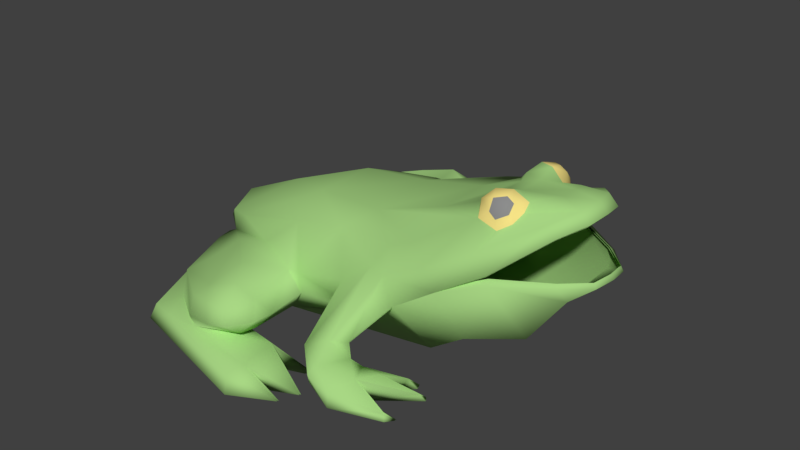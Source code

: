 # Source: frogCan.blend  (saved by Blender 2.79.0; exported with 4.5.12 LTS)
import bpy
from mathutils import Matrix  # noqa: F401  (used for matrix-valued properties, if any)

bpy.ops.wm.read_factory_settings(use_empty=True)
scene = bpy.context.scene
scene.name = 'Scene'

# ---- collections
col_collection_1 = bpy.data.collections.new('Collection 1'); scene.collection.children.link(col_collection_1)

# ---- materials (node trees are filled in below, after node groups)
mat_mat_1 = bpy.data.materials.new('Mat.1')
mat_mat_1.alpha_threshold = 0.0
mat_mat_1.diffuse_color = (0.2626, 0.2634, 0.264, 1.0)
mat_mat_1.roughness = 0.5
mat_gold = bpy.data.materials.new('Gold')
mat_gold.alpha_threshold = 0.0
mat_gold.diffuse_color = (0.9051, 0.7381, 0.2371, 1.0)
mat_gold.roughness = 0.5
mat_gold.specular_intensity = 1.0
mat_mat_7 = bpy.data.materials.new('Mat.7')
mat_mat_7.alpha_threshold = 0.0
mat_mat_7.diffuse_color = (0.3922, 0.6784, 0.2314, 1.0)
mat_mat_7.roughness = 0.5
mat_mat_7.specular_intensity = 1.0
mat_mat_002 = bpy.data.materials.new('Mat.002')
mat_mat_002.alpha_threshold = 0.0
mat_mat_002.diffuse_color = (0.2626, 0.2634, 0.264, 1.0)
mat_mat_002.roughness = 0.5
mat_gold_001 = bpy.data.materials.new('Gold.001')
mat_gold_001.alpha_threshold = 0.0
mat_gold_001.diffuse_color = (0.9051, 0.7381, 0.2371, 1.0)
mat_gold_001.roughness = 0.5
mat_gold_001.specular_intensity = 1.0
mat_mat_000 = bpy.data.materials.new('Mat.000')
mat_mat_000.alpha_threshold = 0.0
mat_mat_000.diffuse_color = (0.3922, 0.6784, 0.2314, 1.0)
mat_mat_000.roughness = 0.5
mat_mat_000.specular_intensity = 1.0

# ---- material node trees

# ---- world
world_world = bpy.data.worlds.new('World'); scene.world = world_world
world_world.color = (0.05088, 0.05088, 0.05088)
world_world.use_sun_shadow = False
world_world.sun_shadow_jitter_overblur = 0.0
world_world.cycles.sampling_method = 'MANUAL'

# ---- meshes
me_frog = bpy.data.meshes.new('Frog')
me_frog.from_pydata([(6.562, 0.003021, -111.4), (19.77, 0.003021, -114.0), (-4.337, 12.05, -113.8), (2.373, 0.003021, -91.28), (-5.12, 14.61, -93.63), (12.84, 0.003038, -83.84), (24.7, 0.003021, -102.8), (-121.3, 0.003038, -22.82), (-102.4, 0.003021, -23.53), (-101.9, 8.729, -19.53), (-119.4, 13.5, -17.6), (-93.55, 0.0, -103.8), (-118.9, 12.74, -26.44), (-88.91, 10.47, -101.9), (-64.87, 0.003038, -71.88), (-51.37, 11.95, -104.9), (-55.34, 16.8, -105.3), (-52.72, 30.82, -103.2), (-33.95, 22.98, -111.0), (-37.81, 34.05, -107.3), (-24.78, 12.97, -87.29), (-32.3, 7.292, -51.11), (-72.73, 11.23, -105.7), (-6.062, 10.6, -123.7), (-5.14, 0.003021, -127.1), (-62.19, 42.6, -59.46), (-111.6, 17.66, -19.05), (-59.07, 36.24, -42.59), (-29.91, 34.86, -54.64), (-20.23, 22.53, -55.01), (-10.98, 27.72, -87.36), (-16.46, 37.71, -92.85), (-12.76, 26.89, -98.78), (-25.74, 33.56, -107.2), (-28.02, 43.27, -94.57), (-21.58, 17.62, -100.6), (-21.64, 25.79, -109.8), (-75.75, 31.35, -72.89), (-83.92, 25.75, -81.79), (-84.58, 9.867, -85.8), (-49.53, 34.68, -94.08), (-40.16, 44.94, -78.44), (-126.3, 19.31, -8.09), (-128.8, 21.19, 1e-14), (-116.1, 37.53, 1e-14), (-108.5, 33.7, -21.85), (-74.51, 56.6, 0.0), (-34.48, 68.41, -19.5), (116.4, 96.97, -30.5), (97.6, 91.4, -29.03), (99.19, 95.21, -21.12), (126.8, 102.7, -16.17), (99.36, 99.6, -17.29), (113.0, 103.4, -7.498), (112.6, 103.7, -13.05), (66.4, 0.003021, -56.65), (62.75, 4.736, -61.37), (38.21, 0.003021, -77.63), (43.46, 11.7, -75.79), (-91.71, 37.6, -29.18), (-31.15, 58.86, -43.35), (30.59, 16.79, -95.47), (38.34, 15.53, -78.8), (48.98, 12.03, -86.76), (9.094, 27.83, -53.07), (-20.96, 34.73, -54.87), (9.805, 40.38, -52.79), (25.23, 15.25, -70.16), (32.68, 20.81, -73.85), (44.13, 36.96, -53.12), (33.24, 27.48, -46.42), (76.33, 0.003021, -87.61), (72.76, 0.003021, -92.29), (71.02, 3.42, -90.76), (36.98, 0.003021, -93.03), (27.59, 7.053, -98.38), (43.09, 0.003021, -101.8), (-0.3839, 64.51, -41.28), (27.32, 54.03, -49.01), (37.7, 53.44, -52.61), (34.01, 65.22, -41.35), (49.18, 79.69, -41.81), (61.14, 64.56, -53.04), (73.05, 93.8, -19.36), (78.54, 99.84, -28.08), (80.3, 91.3, -33.12), (94.9, 71.03, -44.78), (89.22, 76.81, -44.75), (125.3, 64.34, -30.34), (139.1, 62.82, -15.83), (69.48, 54.1, -53.49), (91.09, 87.28, -32.79), (8.255, 73.48, -19.14), (14.42, 18.82, -87.5), (42.17, 7.678, -99.8), (29.45, 13.86, -101.2), (26.63, 23.16, -81.51), (49.01, 82.81, -17.53), (13.79, 12.66, -85.95), (8.278, 21.83, -50.42), (53.12, 8.763, -72.16), (23.9, 22.04, -46.51), (53.41, 0.003021, -84.95), (129.3, 104.2, -2.518), (134.8, 98.68, -2.545), (79.52, 97.26, -9.128), (79.35, 100.5, -14.51), (91.43, 105.3, -19.52), (90.7, 101.4, -10.05), (83.01, 104.6, -22.71), (74.09, 2.626, -65.79), (77.81, 0.003021, -65.45), (67.84, 0.003021, -59.77), (62.22, 0.003021, -66.33), (75.91, 0.003021, -63.05), (127.6, 103.3, 11.3), (113.3, 103.7, 3.352), (100.2, 100.3, 14.0), (91.16, 101.8, 7.168), (79.95, 97.6, 7.015), (49.94, 83.56, 17.63), (9.355, 70.91, 22.27), (-34.48, 68.41, 19.5), (-0.3839, 64.51, 41.28), (36.24, 67.01, 42.94), (74.03, 94.59, 17.71), (133.3, 97.48, 11.27), (126.5, 66.56, 26.53), (129.1, 57.53, 20.28), (110.3, 31.12, 25.66), (96.37, 69.96, 42.83), (72.32, 56.37, 53.63), (81.54, 26.53, 40.05), (47.01, 39.26, 55.34), (51.62, 2.532, 28.35), (-32.3, 7.292, 51.11), (26.48, 24.09, 50.44), (8.278, 21.83, 50.42), (35.79, 29.51, 49.63), (126.5, 57.09, -23.48), (106.8, 33.34, -25.82), (76.14, 26.28, -36.75), (49.85, 1.124, -38.18), (-101.9, 8.729, 19.53), (-126.3, 19.31, 8.09), (-20.23, 22.53, 55.01), (9.094, 27.83, 53.07), (6.562, 0.003021, 111.4), (-4.337, 12.05, 113.8), (19.77, 0.003021, 114.0), (2.373, 0.003021, 91.28), (12.84, 0.003038, 83.84), (-5.12, 14.61, 93.63), (24.7, 0.003021, 102.8), (-108.5, 33.7, 21.85), (100.2, 96.04, 18.02), (99.07, 92.57, 26.16), (117.9, 98.17, 26.39), (113.2, 104.2, 8.897), (66.4, 0.003021, 56.65), (38.21, 0.003021, 77.63), (62.75, 4.736, 61.37), (43.46, 11.7, 75.79), (53.41, 0.003021, 84.95), (48.98, 12.03, 86.76), (71.02, 3.42, 90.76), (76.33, 0.003021, 87.61), (74.09, 2.626, 65.79), (77.81, 0.003021, 65.45), (-91.71, 37.6, 29.18), (-31.15, 58.86, 43.35), (30.59, 16.79, 95.47), (38.34, 15.53, 78.8), (9.805, 40.38, 52.79), (-20.96, 34.73, 54.87), (25.23, 15.25, 70.16), (32.68, 20.81, 73.85), (67.84, 0.003021, 59.77), (53.12, 8.763, 72.16), (62.22, 0.003021, 66.33), (72.76, 0.003021, 92.29), (36.98, 0.003021, 93.03), (43.09, 0.003021, 101.8), (27.59, 7.053, 98.38), (75.91, 0.003021, 63.05), (-111.6, 17.66, 19.05), (27.32, 54.03, 49.01), (40.54, 55.71, 54.47), (63.96, 66.81, 53.19), (51.41, 73.98, 42.29), (82.01, 92.66, 31.17), (79.97, 101.0, 25.87), (-59.07, 36.24, 42.59), (90.69, 82.02, 42.86), (92.77, 88.62, 30.43), (-29.91, 34.86, 54.64), (14.42, 18.82, 87.5), (42.17, 7.678, 99.8), (29.45, 13.86, 101.2), (26.63, 23.16, 81.51), (13.79, 12.66, 85.95), (80.06, 101.1, 12.25), (92.39, 106.0, 16.41), (84.15, 105.5, 20.07), (-121.3, 0.003038, 22.82), (-102.4, 0.003021, 23.53), (-119.4, 13.5, 17.6), (-93.55, 0.0, 103.8), (-88.91, 10.47, 101.9), (-118.9, 12.74, 26.44), (-64.87, 0.003038, 71.88), (-51.37, 11.95, 104.9), (-55.34, 16.8, 105.3), (-33.95, 22.98, 111.0), (-52.72, 30.82, 103.2), (-37.81, 34.05, 107.3), (-24.78, 12.97, 87.29), (-72.73, 11.23, 105.7), (-5.14, 0.003021, 127.1), (-6.062, 10.6, 123.7), (-62.19, 42.6, 59.46), (-16.46, 37.71, 92.85), (-10.98, 27.72, 87.36), (-12.76, 26.89, 98.78), (-28.02, 43.27, 94.57), (-25.74, 33.56, 107.2), (-21.58, 17.62, 100.6), (-21.64, 25.79, 109.8), (-83.92, 25.75, 81.79), (-75.75, 31.35, 72.89), (-84.58, 9.867, 85.8), (-49.53, 34.68, 94.08), (-40.16, 44.94, 78.44), (96.07, 101.3, -26.53), (95.98, 96.46, -30.44), (91.86, 99.52, -30.01), (86.31, 102.8, -30.1), (86.33, 96.58, -33.22), (90.37, 93.43, -33.72), (92.09, 103.9, -26.43), (97.4, 102.3, 23.33), (93.38, 100.7, 27.1), (97.51, 97.68, 27.44), (87.84, 104.0, 27.35), (88.03, 97.93, 30.72), (92.09, 94.8, 31.14), (93.41, 105.0, 23.33), (94.9, 71.03, -44.78), (69.48, 54.1, -53.49), (141.3, 64.73, -2.182), (139.5, 64.72, 11.61), (72.32, 56.37, 53.63), (123.6, 92.39, 26.36), (97.79, 65.35, 44.74), (122.0, 91.19, -30.52), (132.5, 96.9, -16.19), (5.32, 3.094, -111.5), (-4.976, 8.822, -113.2), (-5.71, 11.66, -95.07), (23.13, 2.934, -103.0), (-103.6, 2.376, -25.56), (-91.25, 0.2482, -101.4), (-67.39, 0.12, -74.06), (-5.545, -0.5386, -123.8), (42.52, 37.87, -50.35), (93.19, 72.14, -42.15), (123.8, 66.17, -28.02), (137.7, 65.79, -15.27), (68.16, 55.38, -50.71), (132.4, 96.35, -2.432), (131.0, 95.3, 10.1), (124.7, 68.11, 24.23), (95.4, 69.02, 39.79), (71.88, 55.88, 50.37), (45.17, 40.35, 52.78), (-0.01291, 2.328, 91.22), (10.97, -2.692, 84.43), (-103.6, 2.376, 25.56), (-91.26, 0.4872, 101.4), (-67.39, -0.03662, 74.06), (94.1, 70.22, -41.65), (69.18, 53.72, -50.19), (139.9, 67.76, -2.287), (137.7, 67.39, 10.68), (70.89, 57.64, 50.91), (121.9, 90.79, 23.94), (96.05, 67.5, 40.39), (120.6, 89.72, -27.92), (130.4, 94.77, -14.82)], [], [(0, 1, 2), (3, 4, 5), (6, 0, 2), (3, 6, 4), (7, 8, 9), (10, 7, 9), (8, 7, 11), (11, 12, 13), (14, 15, 9), (8, 14, 9), (16, 17, 18), (18, 17, 19), (15, 20, 9), (20, 21, 9), (22, 23, 24, 11), (22, 11, 13), (1, 24, 23), (25, 26, 27), (28, 29, 30, 31), (30, 32, 31), (31, 33, 34), (35, 36, 32), (18, 36, 35, 15), (33, 36, 18, 19), (12, 10, 26, 37), (12, 37, 38), (38, 39, 12), (16, 18, 15), (39, 13, 12), (40, 19, 17), (25, 27, 28, 41), (22, 13, 39, 15), (16, 15, 39), (34, 19, 40, 41), (19, 34, 33), (35, 20, 15), (25, 37, 26), (26, 10, 9), (34, 41, 28, 31), (25, 41, 40, 37), (32, 36, 33, 31), (38, 37, 40, 17), (20, 30, 29, 21), (35, 32, 30, 20), (16, 39, 38, 17), (5, 4, 14), (2, 1, 23), (2, 23, 22, 15), (14, 4, 15), (7, 12, 11), (7, 10, 12), (42, 43, 44, 45), (45, 44, 46, 47), (48, 49, 50, 51), (52, 53, 54), (54, 53, 51), (52, 54, 51, 50), (55, 56, 57), (56, 58, 57), (45, 47, 59), (47, 60, 59), (61, 62, 63), (62, 58, 63), (64, 29, 65, 66), (58, 62, 57), (67, 57, 68), (57, 62, 68), (69, 70, 68), (70, 67, 68), (71, 72, 73), (74, 75, 76), (26, 9, 42), (45, 26, 42), (66, 77, 78), (79, 80, 81, 82), (83, 84, 85), (26, 45, 59, 27), (60, 47, 77), (247, 87, 48, 254), (254, 48, 51, 255), (79, 82, 248, 69), (87, 91, 49, 48), (87, 247, 248, 82), (65, 28, 60, 77), (65, 77, 66), (85, 82, 81), (87, 82, 85, 91), (81, 80, 92), (80, 79, 78, 77), (93, 66, 78), (94, 95, 61, 63), (76, 94, 73, 72), (78, 79, 96, 93), (79, 69, 68, 96), (93, 96, 61, 95), (96, 68, 62, 61), (73, 94, 63), (85, 81, 92, 97), (85, 97, 83), (65, 29, 28), (98, 99, 64, 66), (98, 66, 93), (75, 98, 93, 95), (95, 94, 76), (75, 95, 76), (60, 28, 27, 59), (100, 58, 56), (67, 98, 57), (57, 98, 74), (67, 101, 99, 98), (67, 70, 101), (72, 71, 102, 76), (74, 76, 102), (103, 104, 255, 51), (74, 98, 75), (105, 106, 83), (52, 107, 108), (106, 105, 108), (106, 109, 84, 83), (107, 109, 106, 108), (73, 63, 102, 71), (102, 63, 110, 111), (55, 112, 56), (100, 56, 113), (113, 56, 112), (110, 100, 113, 114), (114, 111, 110), (115, 103, 116), (51, 53, 103), (117, 116, 118), (52, 108, 53), (108, 105, 119, 118), (120, 119, 105, 97), (121, 120, 97, 92), (122, 47, 46), (118, 116, 53, 108), (123, 124, 121, 122), (103, 53, 116), (83, 97, 105), (125, 119, 120), (250, 127, 128), (129, 128, 253), (253, 128, 127), (251, 132, 253), (253, 132, 129), (251, 133, 132), (132, 133, 134), (135, 136, 137), (135, 134, 136), (138, 136, 134, 133), (89, 139, 88), (140, 86, 139), (86, 88, 139), (90, 86, 141), (86, 140, 141), (90, 141, 69), (141, 142, 69), (21, 99, 101), (21, 101, 142), (70, 69, 142, 101), (250, 128, 249), (141, 140, 129, 132), (142, 141, 132, 134), (140, 139, 128, 129), (139, 249, 128), (21, 142, 134, 135), (135, 143, 9, 21), (143, 144, 42, 9), (42, 144, 43), (89, 249, 139), (145, 135, 137, 146), (29, 64, 99, 21), (147, 148, 149), (150, 151, 152), (153, 148, 147), (150, 152, 153), (144, 154, 44, 43), (154, 122, 46, 44), (155, 156, 157, 115), (117, 158, 116), (158, 115, 116), (117, 155, 115, 158), (159, 160, 161), (161, 160, 162), (163, 164, 165, 166), (167, 164, 163, 168), (154, 169, 122), (122, 169, 170), (171, 164, 172), (172, 164, 162), (146, 173, 174, 145), (162, 160, 172), (175, 176, 160), (160, 176, 172), (133, 176, 138), (138, 176, 175), (159, 161, 177), (178, 179, 161), (179, 177, 161), (166, 165, 180), (181, 182, 183), (179, 178, 167, 184), (184, 167, 168), (185, 144, 143), (154, 144, 185), (173, 186, 123), (187, 188, 189, 124), (125, 190, 191), (185, 192, 169, 154), (170, 123, 122), (130, 252, 157, 193), (252, 126, 115, 157), (187, 133, 131, 188), (156, 194, 193, 157), (193, 188, 131, 130), (174, 173, 123, 170), (174, 170, 195), (190, 189, 188), (190, 188, 193, 194), (189, 121, 124), (124, 123, 186, 187), (196, 186, 173), (197, 164, 171, 198), (165, 197, 182, 180), (186, 196, 199, 187), (187, 199, 176, 133), (196, 198, 171, 199), (199, 171, 172, 176), (165, 164, 197), (190, 125, 120, 121), (190, 121, 189), (174, 195, 145), (200, 196, 173, 146), (200, 146, 137), (183, 198, 196, 200), (198, 182, 197), (183, 182, 198), (170, 169, 192, 195), (178, 162, 164, 167), (175, 160, 200), (160, 181, 200), (175, 200, 137, 136), (175, 136, 138), (179, 160, 159, 177), (103, 115, 126, 104), (181, 183, 200), (119, 125, 201), (117, 118, 202), (201, 118, 119), (201, 125, 191, 203), (202, 118, 201, 203), (204, 143, 205), (206, 143, 204), (205, 207, 204), (207, 208, 209), (210, 143, 211), (205, 143, 210), (212, 213, 214), (213, 215, 214), (211, 143, 216), (216, 143, 135), (152, 148, 153), (217, 208, 207, 218), (217, 218, 219), (149, 219, 218), (220, 192, 185), (195, 221, 222, 145), (222, 221, 223), (221, 224, 225), (226, 223, 227), (213, 211, 226, 227), (225, 215, 213, 227), (209, 228, 229, 185), (209, 185, 206), (228, 209, 230), (212, 211, 213), (230, 209, 208), (231, 214, 215), (220, 232, 195, 192), (217, 211, 230, 208), (212, 230, 211), (224, 232, 231, 215), (215, 225, 224), (226, 211, 216), (220, 185, 229), (185, 143, 206), (224, 221, 195, 232), (220, 229, 231, 232), (223, 221, 225, 227), (228, 214, 231, 229), (216, 135, 145, 222), (226, 216, 222, 223), (212, 214, 228, 230), (151, 210, 152), (148, 219, 149), (148, 211, 217, 219), (210, 211, 152), (204, 207, 209), (204, 209, 206), (92, 47, 122, 121), (92, 80, 77, 47), (150, 153, 147), (147, 149, 218), (147, 207, 210, 150), (147, 218, 207), (24, 1, 0), (0, 6, 3), (3, 5, 14), (0, 3, 14, 11), (111, 114, 113, 74), (113, 57, 74), (102, 111, 74), (180, 182, 181, 166), (163, 166, 181), (184, 168, 163, 160), (163, 181, 160), (179, 184, 160), (113, 112, 55, 57), (100, 110, 63, 58), (178, 161, 162), (148, 152, 211), (15, 4, 2), (233, 234, 235), (236, 235, 237), (235, 234, 238, 237), (239, 233, 235, 236), (240, 241, 242), (243, 244, 241), (241, 244, 245, 242), (246, 243, 241, 240), (107, 52, 233, 239), (239, 236, 109, 107), (91, 85, 238), (85, 237, 238), (109, 236, 84), (233, 52, 50, 49), (233, 49, 234), (84, 236, 237, 85), (238, 234, 49, 91), (240, 117, 202, 246), (203, 243, 246, 202), (194, 245, 190), (190, 245, 244), (203, 191, 243), (240, 242, 156, 155), (240, 155, 117), (191, 190, 244, 243), (245, 194, 156, 242), (248, 247, 280, 281), (250, 249, 282, 283), (11, 24, 263, 261), (133, 251, 284, 274), (151, 150, 275, 276), (205, 210, 279, 277), (6, 2, 257, 259), (150, 210, 279, 275), (69, 248, 281, 264), (253, 127, 271, 286), (0, 11, 261, 256), (8, 11, 261, 260), (247, 254, 287, 280), (11, 14, 262, 261), (254, 255, 288, 287), (127, 250, 283, 271), (251, 253, 286, 284), (210, 207, 278, 279), (14, 8, 260, 262), (4, 6, 259, 258), (24, 0, 256, 263), (255, 104, 269, 288), (207, 205, 277, 278), (210, 151, 276, 279), (2, 4, 258, 257), (86, 90, 268, 265), (88, 86, 265, 266), (90, 69, 264, 268), (104, 126, 270, 269), (249, 89, 267, 282), (126, 252, 285, 270), (131, 133, 274, 273), (130, 131, 273, 272), (252, 130, 272, 285), (89, 88, 266, 267)])
me_frog.polygons.foreach_set('use_smooth', [True] * 383)
me_frog.polygons.foreach_set('material_index', [2, 2, 2, 2, 2, 2, 2, 2, 2, 2, 2, 2, 2, 2, 2, 2, 2, 2, 2, 2, 2, 2, 2, 2, 2, 2, 2, 2, 2, 2, 2, 2, 2, 2, 2, 2, 2, 2, 2, 2, 2, 2, 2, 2, 2, 2, 2, 2, 2, 2, 2, 2, 2, 2, 2, 2, 2, 2, 2, 2, 2, 2, 2, 2, 2, 2, 2, 2, 2, 2, 2, 2, 2, 2, 2, 2, 2, 2, 2, 2, 2, 2, 2, 2, 2, 2, 2, 2, 2, 2, 2, 2, 2, 2, 2, 2, 2, 2, 2, 2, 2, 2, 2, 2, 2, 2, 2, 2, 2, 2, 2, 2, 2, 2, 2, 2, 2, 2, 2, 2, 2, 2, 2, 2, 2, 2, 2, 2, 2, 2, 2, 2, 2, 2, 2, 2, 2, 2, 2, 2, 2, 2, 2, 2, 2, 2, 2, 2, 2, 2, 2, 2, 2, 2, 2, 2, 2, 2, 2, 2, 2, 2, 2, 2, 2, 2, 2, 2, 2, 2, 2, 2, 2, 2, 2, 2, 2, 2, 2, 2, 2, 2, 2, 2, 2, 2, 2, 2, 2, 2, 2, 2, 2, 2, 2, 2, 2, 2, 2, 2, 2, 2, 2, 2, 2, 2, 2, 2, 2, 2, 2, 2, 2, 2, 2, 2, 2, 2, 2, 2, 2, 2, 2, 2, 2, 2, 2, 2, 2, 2, 2, 2, 2, 2, 2, 2, 2, 2, 2, 2, 2, 2, 2, 2, 2, 2, 2, 2, 2, 2, 2, 2, 2, 2, 2, 2, 2, 2, 2, 2, 2, 2, 2, 2, 2, 2, 2, 2, 2, 2, 2, 2, 2, 2, 2, 2, 2, 2, 2, 2, 2, 2, 2, 2, 2, 2, 2, 2, 2, 2, 2, 2, 2, 2, 2, 2, 2, 2, 2, 2, 2, 2, 2, 2, 2, 2, 2, 2, 2, 2, 2, 2, 2, 2, 2, 2, 2, 2, 2, 2, 2, 2, 0, 0, 0, 0, 0, 0, 0, 0, 1, 1, 1, 1, 1, 1, 1, 1, 1, 1, 1, 1, 1, 1, 1, 1, 1, 1, 2, 2, 2, 2, 2, 2, 2, 2, 2, 2, 2, 2, 2, 2, 2, 2, 2, 2, 2, 2, 2, 2, 2, 2, 2, 2, 2, 2, 2, 2, 2, 2, 2, 2, 2])
me_frog.materials.append(mat_mat_1)
me_frog.materials.append(mat_gold)
me_frog.materials.append(mat_mat_7)
me_frog.use_remesh_preserve_volume = False
me_frog.use_remesh_preserve_attributes = False
me_frog.use_mirror_vertex_groups = False
me_frog.update()
me_frog_001 = bpy.data.meshes.new('Frog.001')
me_frog_001.from_pydata([(6.844, -0.1749, -110.7), (19.94, -0.1749, -113.2), (-3.961, 11.76, -113.0), (2.691, -0.1749, -90.69), (-4.737, 14.3, -93.02), (13.07, -0.1749, -83.31), (24.82, -0.1749, -102.1), (-119.9, -0.1749, -22.82), (-101.2, -0.1749, -23.53), (-100.7, 8.476, -19.55), (-118.0, 13.2, -17.64), (-92.41, -0.1779, -103.1), (-117.5, 12.45, -26.4), (-87.8, 10.2, -101.2), (-63.97, -0.1749, -71.46), (-50.59, 11.67, -104.2), (-54.52, 16.48, -104.6), (-51.93, 30.38, -102.5), (-33.32, 22.61, -110.3), (-37.15, 33.58, -106.5), (-24.22, 12.68, -86.74), (-31.68, 7.051, -50.86), (-71.76, 10.95, -105.0), (-5.671, 10.33, -122.8), (-4.757, -0.1749, -126.2), (-61.31, 42.06, -59.14), (-110.3, 17.33, -19.08), (-58.22, 35.75, -42.42), (-29.31, 34.38, -54.36), (-19.71, 22.16, -54.74), (-10.55, 27.3, -86.8), (-15.98, 37.21, -92.24), (-12.31, 26.48, -98.12), (-25.18, 33.09, -106.4), (-27.44, 42.71, -93.95), (-21.06, 17.29, -99.93), (-21.12, 25.39, -109.0), (-74.76, 30.91, -72.46), (-82.86, 25.35, -81.28), (-83.51, 9.604, -85.26), (-48.76, 34.2, -93.46), (-39.47, 44.37, -77.96), (-124.9, 18.97, -8.217), (-127.4, 20.83, -0.1964), (-114.8, 37.03, -0.1964), (-107.2, 33.23, -21.86), (-73.53, 55.94, -0.1964), (-33.85, 67.64, -19.53), (115.7, 95.96, -30.43), (97.1, 90.43, -28.98), (98.67, 94.21, -21.13), (126.1, 101.6, -16.22), (98.85, 98.57, -17.33), (112.4, 102.4, -7.629), (112.0, 102.7, -13.13), (66.17, -0.1749, -56.35), (62.55, 4.517, -61.04), (38.22, -0.1749, -77.16), (43.42, 11.42, -75.33), (-90.58, 37.1, -29.12), (-30.54, 58.18, -43.17), (30.67, 16.47, -94.84), (38.35, 15.22, -78.32), (48.9, 11.74, -86.21), (9.355, 27.42, -52.81), (-20.44, 34.25, -54.59), (10.06, 39.85, -52.53), (25.35, 14.94, -69.75), (32.74, 20.45, -73.41), (44.09, 36.46, -52.86), (33.29, 27.06, -46.22), (76.01, -0.1749, -87.05), (72.47, -0.1749, -91.69), (70.75, 3.213, -90.17), (37.0, -0.1749, -92.42), (27.7, 6.814, -97.73), (43.05, -0.1749, -101.1), (-0.04154, 63.78, -41.12), (27.43, 53.39, -48.78), (37.71, 52.8, -52.35), (34.05, 64.48, -41.19), (49.09, 78.83, -41.65), (60.95, 63.83, -52.78), (72.76, 92.82, -19.39), (78.2, 98.8, -28.04), (79.95, 90.34, -33.04), (94.42, 70.24, -44.59), (88.79, 75.97, -44.56), (124.5, 63.6, -30.28), (138.2, 62.1, -15.89), (69.22, 53.46, -53.23), (90.64, 86.35, -32.71), (8.523, 72.67, -19.17), (14.64, 18.48, -86.94), (42.15, 7.434, -99.14), (29.53, 13.57, -100.5), (26.74, 22.78, -81.0), (48.92, 81.92, -17.57), (14.01, 12.37, -85.41), (8.546, 21.46, -50.18), (53.0, 8.51, -71.74), (24.03, 21.67, -46.31), (53.29, -0.1749, -84.41), (128.6, 103.2, -2.692), (134.0, 97.65, -2.719), (79.18, 96.24, -9.245), (79.01, 99.48, -14.58), (90.98, 104.2, -19.54), (90.26, 100.3, -10.16), (82.63, 103.5, -22.71), (73.79, 2.425, -65.42), (77.48, -0.1749, -65.09), (67.6, -0.1749, -59.45), (62.03, -0.1749, -65.95), (75.59, -0.1749, -62.7), (126.8, 102.2, 11.0), (112.6, 102.6, 3.126), (99.67, 99.22, 13.69), (90.71, 100.7, 6.91), (79.6, 96.58, 6.758), (49.85, 82.66, 17.28), (9.613, 70.12, 21.88), (-33.85, 67.64, 19.14), (-0.04154, 63.78, 40.72), (36.27, 66.25, 42.37), (73.73, 93.59, 17.36), (132.4, 96.47, 10.97), (125.8, 65.81, 26.1), (128.3, 56.85, 19.9), (109.7, 30.68, 25.24), (95.88, 69.18, 42.26), (72.04, 55.71, 52.97), (81.17, 26.12, 39.51), (46.94, 38.74, 54.66), (51.51, 2.332, 27.91), (-31.68, 7.051, 50.47), (26.59, 23.7, 49.81), (8.546, 21.46, 49.79), (35.82, 29.08, 49.0), (125.7, 56.42, -23.47), (106.2, 32.87, -25.79), (75.83, 25.88, -36.63), (49.76, 0.9366, -38.05), (-100.7, 8.476, 19.16), (-124.9, 18.97, 7.824), (-19.71, 22.16, 54.34), (9.355, 27.42, 52.42), (6.844, -0.1749, 110.3), (-3.961, 11.76, 112.6), (19.94, -0.1749, 112.8), (2.691, -0.1749, 90.3), (13.07, -0.1749, 82.92), (-4.737, 14.3, 92.63), (24.82, -0.1749, 101.7), (-107.2, 33.23, 21.46), (99.7, 95.03, 17.67), (98.55, 91.59, 25.74), (117.2, 97.15, 25.97), (112.5, 103.1, 8.624), (66.17, -0.1749, 55.96), (38.22, -0.1749, 76.76), (62.55, 4.517, 60.65), (43.42, 11.42, 74.94), (53.29, -0.1749, 84.02), (48.9, 11.74, 85.81), (70.75, 3.213, 89.78), (76.01, -0.1749, 86.66), (73.79, 2.425, 65.03), (77.48, -0.1749, 64.69), (-90.58, 37.1, 28.73), (-30.54, 58.18, 42.78), (30.67, 16.47, 94.45), (38.35, 15.22, 77.93), (10.06, 39.85, 52.14), (-20.44, 34.25, 54.2), (25.35, 14.94, 69.36), (32.74, 20.45, 73.01), (67.6, -0.1749, 59.05), (53.0, 8.51, 71.34), (62.03, -0.1749, 65.56), (72.47, -0.1749, 91.3), (37.0, -0.1749, 92.03), (43.05, -0.1749, 100.7), (27.7, 6.814, 97.33), (75.59, -0.1749, 62.31), (-110.3, 17.33, 18.69), (27.43, 53.39, 48.39), (40.53, 55.05, 53.8), (63.75, 66.06, 52.53), (51.3, 73.17, 41.73), (81.64, 91.68, 30.7), (79.62, 99.93, 25.45), (-58.22, 35.75, 42.02), (90.25, 81.13, 42.29), (92.31, 87.67, 29.97), (-29.31, 34.38, 53.97), (14.64, 18.48, 86.55), (42.15, 7.434, 98.75), (29.53, 13.57, 100.1), (26.74, 22.78, 80.61), (14.01, 12.37, 85.02), (79.71, 100.0, 11.95), (91.93, 104.9, 16.07), (83.76, 104.4, 19.7), (-119.9, -0.1749, 22.43), (-101.2, -0.1749, 23.13), (-118.0, 13.2, 17.25), (-92.41, -0.1779, 102.7), (-87.8, 10.2, 100.8), (-117.5, 12.45, 26.01), (-63.97, -0.1749, 71.07), (-50.59, 11.67, 103.8), (-54.52, 16.48, 104.2), (-33.32, 22.61, 109.9), (-51.93, 30.38, 102.1), (-37.15, 33.58, 106.1), (-24.22, 12.68, 86.34), (-71.76, 10.95, 104.6), (-4.757, -0.1749, 125.8), (-5.671, 10.33, 122.4), (-61.31, 42.06, 58.75), (-15.98, 37.21, 91.85), (-10.55, 27.3, 86.41), (-12.31, 26.48, 97.73), (-27.44, 42.71, 93.56), (-25.18, 33.09, 106.0), (-21.06, 17.29, 99.53), (-21.12, 25.39, 108.6), (-82.86, 25.35, 80.89), (-74.76, 30.91, 72.07), (-83.51, 9.604, 84.87), (-48.76, 34.2, 93.07), (-39.47, 44.37, 77.57), (95.58, 100.2, -26.5), (95.49, 95.45, -30.37), (91.41, 98.49, -29.95), (85.91, 101.8, -30.04), (85.93, 95.57, -33.13), (89.93, 92.44, -33.63), (91.64, 102.9, -26.4), (96.9, 101.3, 22.94), (92.91, 99.69, 26.67), (97.01, 96.66, 27.01), (87.42, 103.0, 26.92), (87.61, 96.91, 30.26), (91.63, 93.8, 30.67), (92.95, 103.9, 22.93), (94.42, 70.24, -44.59), (69.22, 53.46, -53.23), (140.4, 64.0, -2.36), (138.6, 63.99, 11.32), (72.04, 55.71, 52.97), (122.8, 91.41, 25.94), (97.29, 64.61, 44.15), (121.3, 90.22, -30.46), (131.7, 95.89, -16.25), (5.613, 2.89, -110.7), (-4.595, 8.568, -112.5), (-5.322, 11.38, -94.45), (23.27, 2.73, -102.3), (-102.4, 2.177, -25.54), (-90.12, 0.06815, -100.7), (-66.47, -0.05898, -73.62), (-5.158, -0.7119, -123.0), (42.49, 37.37, -50.12), (92.73, 71.34, -41.98), (123.0, 65.42, -27.98), (136.8, 65.05, -15.34), (67.92, 54.73, -50.47), (131.6, 95.34, -2.608), (130.2, 94.3, 9.817), (124.0, 67.34, 23.82), (94.91, 68.25, 39.25), (71.6, 55.22, 49.74), (45.12, 39.82, 52.13), (0.3262, 2.13, 90.24), (11.21, -2.847, 83.51), (-102.4, 2.177, 25.15), (-90.13, 0.3051, 100.4), (-66.47, -0.2142, 73.23), (93.63, 69.44, -41.49), (68.92, 53.08, -49.96), (139.0, 66.99, -2.464), (136.8, 66.63, 10.39), (70.62, 56.97, 50.27), (121.2, 89.83, 23.54), (95.56, 66.74, 39.85), (119.9, 88.77, -27.87), (129.6, 93.78, -14.89)], [], [(0, 2, 1), (3, 5, 4), (6, 2, 0), (3, 4, 6), (7, 9, 8), (10, 9, 7), (8, 11, 7), (11, 13, 12), (14, 9, 15), (8, 9, 14), (16, 18, 17), (18, 19, 17), (15, 9, 20), (20, 9, 21), (22, 11, 24, 23), (22, 13, 11), (1, 23, 24), (25, 27, 26), (28, 31, 30, 29), (30, 31, 32), (31, 34, 33), (35, 32, 36), (18, 15, 35, 36), (33, 19, 18, 36), (12, 37, 26, 10), (12, 38, 37), (38, 12, 39), (16, 15, 18), (39, 12, 13), (40, 17, 19), (25, 41, 28, 27), (22, 15, 39, 13), (16, 39, 15), (34, 41, 40, 19), (19, 33, 34), (35, 15, 20), (25, 26, 37), (26, 9, 10), (34, 31, 28, 41), (25, 37, 40, 41), (32, 31, 33, 36), (38, 17, 40, 37), (20, 21, 29, 30), (35, 20, 30, 32), (16, 17, 38, 39), (5, 14, 4), (2, 23, 1), (2, 15, 22, 23), (14, 15, 4), (7, 11, 12), (7, 12, 10), (42, 45, 44, 43), (45, 47, 46, 44), (48, 51, 50, 49), (52, 54, 53), (54, 51, 53), (52, 50, 51, 54), (55, 57, 56), (56, 57, 58), (45, 59, 47), (47, 59, 60), (61, 63, 62), (62, 63, 58), (64, 66, 65, 29), (58, 57, 62), (67, 68, 57), (57, 68, 62), (69, 68, 70), (70, 68, 67), (71, 73, 72), (74, 76, 75), (26, 42, 9), (45, 42, 26), (66, 78, 77), (79, 82, 81, 80), (83, 85, 84), (26, 27, 59, 45), (60, 77, 47), (247, 254, 48, 87), (254, 255, 51, 48), (79, 69, 248, 82), (87, 48, 49, 91), (87, 82, 248, 247), (65, 77, 60, 28), (65, 66, 77), (85, 81, 82), (87, 91, 85, 82), (81, 92, 80), (80, 77, 78, 79), (93, 78, 66), (94, 63, 61, 95), (76, 72, 73, 94), (78, 93, 96, 79), (79, 96, 68, 69), (93, 95, 61, 96), (96, 61, 62, 68), (73, 63, 94), (85, 97, 92, 81), (85, 83, 97), (65, 28, 29), (98, 66, 64, 99), (98, 93, 66), (75, 95, 93, 98), (95, 76, 94), (75, 76, 95), (60, 59, 27, 28), (100, 56, 58), (67, 57, 98), (57, 74, 98), (67, 98, 99, 101), (67, 101, 70), (72, 76, 102, 71), (74, 102, 76), (103, 51, 255, 104), (74, 75, 98), (105, 83, 106), (52, 108, 107), (106, 108, 105), (106, 83, 84, 109), (107, 108, 106, 109), (73, 71, 102, 63), (102, 111, 110, 63), (55, 56, 112), (100, 113, 56), (113, 112, 56), (110, 114, 113, 100), (114, 110, 111), (115, 116, 103), (51, 103, 53), (117, 118, 116), (52, 53, 108), (108, 118, 119, 105), (120, 97, 105, 119), (121, 92, 97, 120), (122, 46, 47), (118, 108, 53, 116), (123, 122, 121, 124), (103, 116, 53), (83, 105, 97), (125, 120, 119), (250, 128, 127), (129, 253, 128), (253, 127, 128), (251, 253, 132), (253, 129, 132), (251, 132, 133), (132, 134, 133), (135, 137, 136), (135, 136, 134), (138, 133, 134, 136), (89, 88, 139), (140, 139, 86), (86, 139, 88), (90, 141, 86), (86, 141, 140), (90, 69, 141), (141, 69, 142), (21, 101, 99), (21, 142, 101), (70, 101, 142, 69), (250, 249, 128), (141, 132, 129, 140), (142, 134, 132, 141), (140, 129, 128, 139), (139, 128, 249), (21, 135, 134, 142), (135, 21, 9, 143), (143, 9, 42, 144), (42, 43, 144), (89, 139, 249), (145, 146, 137, 135), (29, 21, 99, 64), (147, 149, 148), (150, 152, 151), (153, 147, 148), (150, 153, 152), (144, 43, 44, 154), (154, 44, 46, 122), (155, 115, 157, 156), (117, 116, 158), (158, 116, 115), (117, 158, 115, 155), (159, 161, 160), (161, 162, 160), (163, 166, 165, 164), (167, 168, 163, 164), (154, 122, 169), (122, 170, 169), (171, 172, 164), (172, 162, 164), (146, 145, 174, 173), (162, 172, 160), (175, 160, 176), (160, 172, 176), (133, 138, 176), (138, 175, 176), (159, 177, 161), (178, 161, 179), (179, 161, 177), (166, 180, 165), (181, 183, 182), (179, 184, 167, 178), (184, 168, 167), (185, 143, 144), (154, 185, 144), (173, 123, 186), (187, 124, 189, 188), (125, 191, 190), (185, 154, 169, 192), (170, 122, 123), (130, 193, 157, 252), (252, 157, 115, 126), (187, 188, 131, 133), (156, 157, 193, 194), (193, 130, 131, 188), (174, 170, 123, 173), (174, 195, 170), (190, 188, 189), (190, 194, 193, 188), (189, 124, 121), (124, 187, 186, 123), (196, 173, 186), (197, 198, 171, 164), (165, 180, 182, 197), (186, 187, 199, 196), (187, 133, 176, 199), (196, 199, 171, 198), (199, 176, 172, 171), (165, 197, 164), (190, 121, 120, 125), (190, 189, 121), (174, 145, 195), (200, 146, 173, 196), (200, 137, 146), (183, 200, 196, 198), (198, 197, 182), (183, 198, 182), (170, 195, 192, 169), (178, 167, 164, 162), (175, 200, 160), (160, 200, 181), (175, 136, 137, 200), (175, 138, 136), (179, 177, 159, 160), (103, 104, 126, 115), (181, 200, 183), (119, 201, 125), (117, 202, 118), (201, 119, 118), (201, 203, 191, 125), (202, 203, 201, 118), (204, 205, 143), (206, 204, 143), (205, 204, 207), (207, 209, 208), (210, 211, 143), (205, 210, 143), (212, 214, 213), (213, 214, 215), (211, 216, 143), (216, 135, 143), (152, 153, 148), (217, 218, 207, 208), (217, 219, 218), (149, 218, 219), (220, 185, 192), (195, 145, 222, 221), (222, 223, 221), (221, 225, 224), (226, 227, 223), (213, 227, 226, 211), (225, 227, 213, 215), (209, 185, 229, 228), (209, 206, 185), (228, 230, 209), (212, 213, 211), (230, 208, 209), (231, 215, 214), (220, 192, 195, 232), (217, 208, 230, 211), (212, 211, 230), (224, 215, 231, 232), (215, 224, 225), (226, 216, 211), (220, 229, 185), (185, 206, 143), (224, 232, 195, 221), (220, 232, 231, 229), (223, 227, 225, 221), (228, 229, 231, 214), (216, 222, 145, 135), (226, 223, 222, 216), (212, 230, 228, 214), (151, 152, 210), (148, 149, 219), (148, 219, 217, 211), (210, 152, 211), (204, 209, 207), (204, 206, 209), (92, 121, 122, 47), (92, 47, 77, 80), (150, 147, 153), (147, 218, 149), (147, 150, 210, 207), (147, 207, 218), (24, 0, 1), (0, 3, 6), (3, 14, 5), (0, 11, 14, 3), (111, 74, 113, 114), (113, 74, 57), (102, 74, 111), (180, 166, 181, 182), (163, 181, 166), (184, 160, 163, 168), (163, 160, 181), (179, 160, 184), (113, 57, 55, 112), (100, 58, 63, 110), (178, 162, 161), (148, 211, 152), (15, 2, 4), (233, 235, 234), (236, 237, 235), (235, 237, 238, 234), (239, 236, 235, 233), (240, 242, 241), (243, 241, 244), (241, 242, 245, 244), (246, 240, 241, 243), (107, 239, 233, 52), (239, 107, 109, 236), (91, 238, 85), (85, 238, 237), (109, 84, 236), (233, 49, 50, 52), (233, 234, 49), (84, 85, 237, 236), (238, 91, 49, 234), (240, 246, 202, 117), (203, 202, 246, 243), (194, 190, 245), (190, 244, 245), (203, 243, 191), (240, 155, 156, 242), (240, 117, 155), (191, 243, 244, 190), (245, 242, 156, 194), (248, 281, 280, 247), (250, 283, 282, 249), (11, 261, 263, 24), (133, 274, 284, 251), (151, 276, 275, 150), (205, 277, 279, 210), (6, 259, 257, 2), (150, 275, 279, 210), (69, 264, 281, 248), (253, 286, 271, 127), (0, 256, 261, 11), (8, 260, 261, 11), (247, 280, 287, 254), (11, 261, 262, 14), (254, 287, 288, 255), (127, 271, 283, 250), (251, 284, 286, 253), (210, 279, 278, 207), (14, 262, 260, 8), (4, 258, 259, 6), (24, 263, 256, 0), (255, 288, 269, 104), (207, 278, 277, 205), (210, 279, 276, 151), (2, 257, 258, 4), (86, 265, 268, 90), (88, 266, 265, 86), (90, 268, 264, 69), (104, 269, 270, 126), (249, 282, 267, 89), (126, 270, 285, 252), (131, 273, 274, 133), (130, 272, 273, 131), (252, 285, 272, 130), (89, 267, 266, 88)])
me_frog_001.polygons.foreach_set('use_smooth', [True] * 383)
me_frog_001.polygons.foreach_set('material_index', [2, 2, 2, 2, 2, 2, 2, 2, 2, 2, 2, 2, 2, 2, 2, 2, 2, 2, 2, 2, 2, 2, 2, 2, 2, 2, 2, 2, 2, 2, 2, 2, 2, 2, 2, 2, 2, 2, 2, 2, 2, 2, 2, 2, 2, 2, 2, 2, 2, 2, 2, 2, 2, 2, 2, 2, 2, 2, 2, 2, 2, 2, 2, 2, 2, 2, 2, 2, 2, 2, 2, 2, 2, 2, 2, 2, 2, 2, 2, 2, 2, 2, 2, 2, 2, 2, 2, 2, 2, 2, 2, 2, 2, 2, 2, 2, 2, 2, 2, 2, 2, 2, 2, 2, 2, 2, 2, 2, 2, 2, 2, 2, 2, 2, 2, 2, 2, 2, 2, 2, 2, 2, 2, 2, 2, 2, 2, 2, 2, 2, 2, 2, 2, 2, 2, 2, 2, 2, 2, 2, 2, 2, 2, 2, 2, 2, 2, 2, 2, 2, 2, 2, 2, 2, 2, 2, 2, 2, 2, 2, 2, 2, 2, 2, 2, 2, 2, 2, 2, 2, 2, 2, 2, 2, 2, 2, 2, 2, 2, 2, 2, 2, 2, 2, 2, 2, 2, 2, 2, 2, 2, 2, 2, 2, 2, 2, 2, 2, 2, 2, 2, 2, 2, 2, 2, 2, 2, 2, 2, 2, 2, 2, 2, 2, 2, 2, 2, 2, 2, 2, 2, 2, 2, 2, 2, 2, 2, 2, 2, 2, 2, 2, 2, 2, 2, 2, 2, 2, 2, 2, 2, 2, 2, 2, 2, 2, 2, 2, 2, 2, 2, 2, 2, 2, 2, 2, 2, 2, 2, 2, 2, 2, 2, 2, 2, 2, 2, 2, 2, 2, 2, 2, 2, 2, 2, 2, 2, 2, 2, 2, 2, 2, 2, 2, 2, 2, 2, 2, 2, 2, 2, 2, 2, 2, 2, 2, 2, 2, 2, 2, 2, 2, 2, 2, 2, 2, 2, 2, 2, 2, 2, 2, 2, 2, 2, 2, 2, 2, 2, 2, 2, 2, 0, 0, 0, 0, 0, 0, 0, 0, 1, 1, 1, 1, 1, 1, 1, 1, 1, 1, 1, 1, 1, 1, 1, 1, 1, 1, 2, 2, 2, 2, 2, 2, 2, 2, 2, 2, 2, 2, 2, 2, 2, 2, 2, 2, 2, 2, 2, 2, 2, 2, 2, 2, 2, 2, 2, 2, 2, 2, 2, 2, 2])
me_frog_001.materials.append(mat_mat_002)
me_frog_001.materials.append(mat_gold_001)
me_frog_001.materials.append(mat_mat_000)
me_frog_001.use_remesh_preserve_volume = False
me_frog_001.use_remesh_preserve_attributes = False
me_frog_001.use_mirror_vertex_groups = False
me_frog_001.update()

# ---- objects
ob_frog = bpy.data.objects.new('Frog', me_frog)
ob_frog_001 = bpy.data.objects.new('Frog.001', me_frog_001)

# ---- transforms, parenting, visibility, modifiers, constraints
ob_frog.location = (0.0, 0.0, 0.0)
ob_frog.rotation_euler = (1.571, -0.0, 0.0)
ob_frog.scale = (0.104, 0.104, 0.104)
ob_frog.lineart.crease_threshold = 0.0
ob_frog_001.location = (0.0, 0.0, 0.0)
ob_frog_001.rotation_euler = (1.571, -0.0, 0.0)
ob_frog_001.scale = (0.104, 0.104, 0.104)
ob_frog_001.lineart.crease_threshold = 0.0

# ---- collection membership
col_collection_1.objects.link(ob_frog)
col_collection_1.objects.link(ob_frog_001)

# ---- scene / render settings (as saved in the file)
scene.frame_start = 1; scene.frame_end = 250; scene.frame_set(1)
scene.render.engine = 'CYCLES'
scene.render.resolution_percentage = 50
scene.render.dither_intensity = 0.0
scene.cycles.use_denoising = False
scene.cycles.samples = 128
scene.cycles.sampling_pattern = 'TABULATED_SOBOL'
scene.cycles.use_adaptive_sampling = False
scene.cycles.use_light_tree = False
scene.cycles.blur_glossy = 0.0
scene.cycles.sample_clamp_indirect = 0.0
scene.view_settings.view_transform = 'Standard'
bpy.context.view_layer.update()

# ---- added for rendering (the .blend has no active camera and no usable light): camera, sun
cam_auto = bpy.data.cameras.new('AutoCamera')
cam_auto.lens = 50.0
cam_auto.sensor_width = 36.0
cam_auto.clip_end = 1000.0
ob_auto_camera = bpy.data.objects.new('AutoCamera', cam_auto)
scene.collection.objects.link(ob_auto_camera)
ob_auto_camera.location = (37.8379, -44.6268, 35.1158)
ob_auto_camera.rotation_euler = (1.09748, -7.21219e-08, 0.694738)
scene.camera = ob_auto_camera
light_auto_sun = bpy.data.lights.new('AutoSun', 'SUN')
light_auto_sun.energy = 3.0
light_auto_sun.angle = 0.0523599
ob_auto_sun = bpy.data.objects.new('AutoSun', light_auto_sun)
scene.collection.objects.link(ob_auto_sun)
ob_auto_sun.rotation_euler = (0.872665, 0.174533, 0.523599)
bpy.context.view_layer.update()
